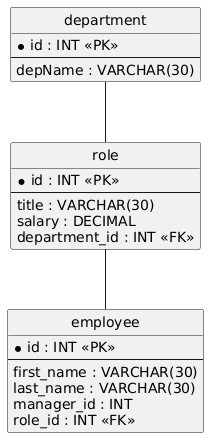

The diagram above was rendered by PlantUML. Its source (embedded in the PNG):
@startuml
hide circle
skinparam linetype ortho

entity "department" as department {
  * id : INT <<PK>>
  --
  depName : VARCHAR(30)
}

entity "role" as role {
  * id : INT <<PK>>
  --
  title : VARCHAR(30)
  salary : DECIMAL
  department_id : INT <<FK>>
}

entity "employee" as employee {
  * id : INT <<PK>>
  --
  first_name : VARCHAR(30)
  last_name : VARCHAR(30)
  manager_id : INT
  role_id : INT <<FK>>
}

department -- role
role -- employee
@enduml